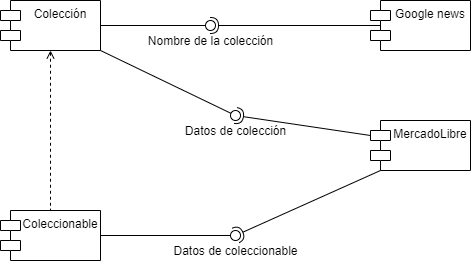

The diagram above was exported from draw.io. Its source (the exported page's mxGraphModel, read from the mxfile embedded in the PNG):
<mxGraphModel dx="975" dy="522" grid="1" gridSize="10" guides="1" tooltips="1" connect="1" arrows="1" fold="1" page="1" pageScale="1" pageWidth="827" pageHeight="1169" math="0" shadow="0">
  <root>
    <mxCell id="0" />
    <mxCell id="1" parent="0" />
    <mxCell id="GAqITmEYpoHNtMr8Nop9-25" style="edgeStyle=orthogonalEdgeStyle;rounded=0;orthogonalLoop=1;jettySize=auto;html=1;entryX=0.5;entryY=0;entryDx=0;entryDy=0;dashed=1;endArrow=none;endFill=0;startArrow=open;startFill=0;" parent="1" source="GAqITmEYpoHNtMr8Nop9-1" target="GAqITmEYpoHNtMr8Nop9-9" edge="1">
      <mxGeometry relative="1" as="geometry" />
    </mxCell>
    <mxCell id="GAqITmEYpoHNtMr8Nop9-1" value="Colección" style="shape=module;align=left;spacingLeft=20;align=center;verticalAlign=top;" parent="1" vertex="1">
      <mxGeometry x="110" y="90" width="100" height="50" as="geometry" />
    </mxCell>
    <mxCell id="GAqITmEYpoHNtMr8Nop9-2" value="" style="rounded=0;orthogonalLoop=1;jettySize=auto;html=1;endArrow=none;endFill=0;exitX=1;exitY=0.5;exitDx=0;exitDy=0;" parent="1" source="GAqITmEYpoHNtMr8Nop9-1" target="GAqITmEYpoHNtMr8Nop9-4" edge="1">
      <mxGeometry relative="1" as="geometry">
        <mxPoint x="260" y="115" as="sourcePoint" />
      </mxGeometry>
    </mxCell>
    <mxCell id="GAqITmEYpoHNtMr8Nop9-3" value="" style="rounded=0;orthogonalLoop=1;jettySize=auto;html=1;endArrow=halfCircle;endFill=0;endSize=6;strokeWidth=1;exitX=0.12;exitY=0.5;exitDx=0;exitDy=0;exitPerimeter=0;" parent="1" source="GAqITmEYpoHNtMr8Nop9-5" edge="1">
      <mxGeometry relative="1" as="geometry">
        <mxPoint x="410" y="115" as="sourcePoint" />
        <mxPoint x="320" y="115" as="targetPoint" />
      </mxGeometry>
    </mxCell>
    <mxCell id="GAqITmEYpoHNtMr8Nop9-5" value="Google news" style="shape=module;align=left;spacingLeft=20;align=center;verticalAlign=top;" parent="1" vertex="1">
      <mxGeometry x="480" y="90" width="100" height="50" as="geometry" />
    </mxCell>
    <mxCell id="GAqITmEYpoHNtMr8Nop9-7" value="MercadoLibre" style="shape=module;align=left;spacingLeft=20;align=center;verticalAlign=top;" parent="1" vertex="1">
      <mxGeometry x="480" y="210" width="100" height="50" as="geometry" />
    </mxCell>
    <mxCell id="GAqITmEYpoHNtMr8Nop9-9" value="Coleccionable" style="shape=module;align=left;spacingLeft=20;align=center;verticalAlign=top;" parent="1" vertex="1">
      <mxGeometry x="110" y="300" width="100" height="50" as="geometry" />
    </mxCell>
    <mxCell id="GAqITmEYpoHNtMr8Nop9-4" value="" style="ellipse;whiteSpace=wrap;html=1;fontFamily=Helvetica;fontSize=12;fontColor=#000000;align=center;strokeColor=#000000;fillColor=#ffffff;points=[];aspect=fixed;resizable=0;" parent="1" vertex="1">
      <mxGeometry x="315" y="110" width="10" height="10" as="geometry" />
    </mxCell>
    <mxCell id="GAqITmEYpoHNtMr8Nop9-15" value="" style="rounded=0;orthogonalLoop=1;jettySize=auto;html=1;endArrow=none;endFill=0;exitX=1;exitY=1;exitDx=0;exitDy=0;" parent="1" source="GAqITmEYpoHNtMr8Nop9-1" target="GAqITmEYpoHNtMr8Nop9-17" edge="1">
      <mxGeometry relative="1" as="geometry">
        <mxPoint x="250" y="235" as="sourcePoint" />
      </mxGeometry>
    </mxCell>
    <mxCell id="GAqITmEYpoHNtMr8Nop9-18" value="Nombre de la colección" style="text;html=1;align=center;verticalAlign=middle;resizable=0;points=[];autosize=1;" parent="1" vertex="1">
      <mxGeometry x="250" y="120" width="140" height="20" as="geometry" />
    </mxCell>
    <mxCell id="GAqITmEYpoHNtMr8Nop9-16" value="" style="rounded=0;orthogonalLoop=1;jettySize=auto;html=1;endArrow=halfCircle;endFill=0;entryX=0.5;entryY=0.5;entryDx=0;entryDy=0;endSize=6;strokeWidth=1;exitX=0;exitY=0;exitDx=0;exitDy=15;exitPerimeter=0;" parent="1" source="GAqITmEYpoHNtMr8Nop9-7" target="GAqITmEYpoHNtMr8Nop9-17" edge="1">
      <mxGeometry x="340" y="200" as="geometry">
        <mxPoint x="410" y="205" as="sourcePoint" />
      </mxGeometry>
    </mxCell>
    <mxCell id="GAqITmEYpoHNtMr8Nop9-17" value="" style="ellipse;whiteSpace=wrap;html=1;fontFamily=Helvetica;fontSize=12;fontColor=#000000;align=center;strokeColor=#000000;fillColor=#ffffff;points=[];aspect=fixed;resizable=0;" parent="1" vertex="1">
      <mxGeometry x="340" y="200" width="10" height="10" as="geometry" />
    </mxCell>
    <mxCell id="GAqITmEYpoHNtMr8Nop9-20" value="" style="rounded=0;orthogonalLoop=1;jettySize=auto;html=1;endArrow=none;endFill=0;exitX=1;exitY=0.5;exitDx=0;exitDy=0;" parent="1" source="GAqITmEYpoHNtMr8Nop9-9" target="GAqITmEYpoHNtMr8Nop9-22" edge="1">
      <mxGeometry relative="1" as="geometry">
        <mxPoint x="310" y="295" as="sourcePoint" />
      </mxGeometry>
    </mxCell>
    <mxCell id="GAqITmEYpoHNtMr8Nop9-21" value="" style="rounded=0;orthogonalLoop=1;jettySize=auto;html=1;endArrow=halfCircle;endFill=0;entryX=0.5;entryY=0.5;entryDx=0;entryDy=0;endSize=6;strokeWidth=1;exitX=0;exitY=1;exitDx=10;exitDy=0;exitPerimeter=0;" parent="1" source="GAqITmEYpoHNtMr8Nop9-7" target="GAqITmEYpoHNtMr8Nop9-22" edge="1">
      <mxGeometry relative="1" as="geometry">
        <mxPoint x="350" y="295" as="sourcePoint" />
      </mxGeometry>
    </mxCell>
    <mxCell id="GAqITmEYpoHNtMr8Nop9-22" value="" style="ellipse;whiteSpace=wrap;html=1;fontFamily=Helvetica;fontSize=12;fontColor=#000000;align=center;strokeColor=#000000;fillColor=#ffffff;points=[];aspect=fixed;resizable=0;" parent="1" vertex="1">
      <mxGeometry x="340" y="320" width="10" height="10" as="geometry" />
    </mxCell>
    <mxCell id="GAqITmEYpoHNtMr8Nop9-23" value="Datos de colección" style="text;html=1;align=center;verticalAlign=middle;resizable=0;points=[];autosize=1;" parent="1" vertex="1">
      <mxGeometry x="285" y="210" width="120" height="20" as="geometry" />
    </mxCell>
    <mxCell id="GAqITmEYpoHNtMr8Nop9-24" value="Datos de coleccionable" style="text;html=1;align=center;verticalAlign=middle;resizable=0;points=[];autosize=1;" parent="1" vertex="1">
      <mxGeometry x="275" y="330" width="140" height="20" as="geometry" />
    </mxCell>
  </root>
</mxGraphModel>